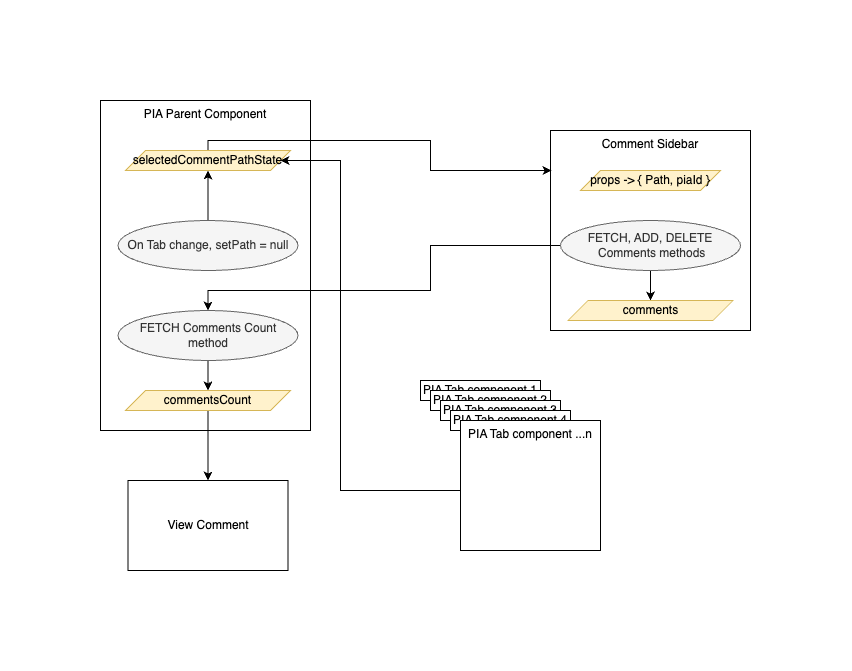

The diagram above was exported from draw.io. Its source (the exported page's mxGraphModel, read from the mxfile embedded in the PNG):
<mxGraphModel dx="1004" dy="562" grid="1" gridSize="10" guides="1" tooltips="1" connect="1" arrows="1" fold="1" page="1" pageScale="1" pageWidth="850" pageHeight="1100" math="0" shadow="0">
  <root>
    <mxCell id="0" />
    <mxCell id="1" parent="0" />
    <mxCell id="8GssZvQs_O4UTAMYbZ6y-2" value="Comment Sidebar" style="rounded=0;whiteSpace=wrap;html=1;verticalAlign=top;" vertex="1" parent="1">
      <mxGeometry x="520" y="40" width="200" height="200" as="geometry" />
    </mxCell>
    <mxCell id="8GssZvQs_O4UTAMYbZ6y-3" value="PIA Parent Component" style="rounded=0;whiteSpace=wrap;html=1;verticalAlign=top;" vertex="1" parent="1">
      <mxGeometry x="70" y="10" width="210" height="330" as="geometry" />
    </mxCell>
    <mxCell id="8GssZvQs_O4UTAMYbZ6y-4" value="PIA Tab component 1" style="rounded=0;whiteSpace=wrap;html=1;verticalAlign=middle;" vertex="1" parent="1">
      <mxGeometry x="390" y="290" width="120" height="20" as="geometry" />
    </mxCell>
    <mxCell id="8GssZvQs_O4UTAMYbZ6y-6" value="PIA Tab component 2" style="rounded=0;whiteSpace=wrap;html=1;verticalAlign=middle;" vertex="1" parent="1">
      <mxGeometry x="400" y="300" width="120" height="20" as="geometry" />
    </mxCell>
    <mxCell id="8GssZvQs_O4UTAMYbZ6y-7" value="PIA Tab component 3" style="rounded=0;whiteSpace=wrap;html=1;verticalAlign=middle;" vertex="1" parent="1">
      <mxGeometry x="410" y="310" width="120" height="20" as="geometry" />
    </mxCell>
    <mxCell id="8GssZvQs_O4UTAMYbZ6y-8" value="PIA Tab component 4" style="rounded=0;whiteSpace=wrap;html=1;verticalAlign=middle;" vertex="1" parent="1">
      <mxGeometry x="420" y="320" width="120" height="20" as="geometry" />
    </mxCell>
    <mxCell id="8GssZvQs_O4UTAMYbZ6y-24" style="edgeStyle=orthogonalEdgeStyle;rounded=0;orthogonalLoop=1;jettySize=auto;html=1;entryX=1;entryY=0.5;entryDx=0;entryDy=0;" edge="1" parent="1" source="8GssZvQs_O4UTAMYbZ6y-9" target="8GssZvQs_O4UTAMYbZ6y-23">
      <mxGeometry relative="1" as="geometry">
        <Array as="points">
          <mxPoint x="310" y="400" />
          <mxPoint x="310" y="70" />
        </Array>
      </mxGeometry>
    </mxCell>
    <mxCell id="8GssZvQs_O4UTAMYbZ6y-9" value="PIA Tab component ...n" style="rounded=0;whiteSpace=wrap;html=1;verticalAlign=top;" vertex="1" parent="1">
      <mxGeometry x="430" y="330" width="140" height="130" as="geometry" />
    </mxCell>
    <mxCell id="8GssZvQs_O4UTAMYbZ6y-21" style="edgeStyle=orthogonalEdgeStyle;rounded=0;orthogonalLoop=1;jettySize=auto;html=1;entryX=0.5;entryY=0;entryDx=0;entryDy=0;exitX=0;exitY=0.5;exitDx=0;exitDy=0;" edge="1" parent="1" source="8GssZvQs_O4UTAMYbZ6y-11" target="8GssZvQs_O4UTAMYbZ6y-16">
      <mxGeometry relative="1" as="geometry">
        <mxPoint x="420" y="170" as="sourcePoint" />
        <Array as="points">
          <mxPoint x="400" y="155" />
          <mxPoint x="400" y="200" />
          <mxPoint x="178" y="200" />
        </Array>
      </mxGeometry>
    </mxCell>
    <mxCell id="8GssZvQs_O4UTAMYbZ6y-38" style="edgeStyle=orthogonalEdgeStyle;rounded=0;orthogonalLoop=1;jettySize=auto;html=1;entryX=0.5;entryY=0;entryDx=0;entryDy=0;" edge="1" parent="1" source="8GssZvQs_O4UTAMYbZ6y-11" target="8GssZvQs_O4UTAMYbZ6y-34">
      <mxGeometry relative="1" as="geometry" />
    </mxCell>
    <mxCell id="8GssZvQs_O4UTAMYbZ6y-11" value="FETCH, ADD, DELETE&lt;br&gt;&amp;nbsp;Comments methods" style="ellipse;whiteSpace=wrap;html=1;fillColor=#f5f5f5;fontColor=#333333;strokeColor=#666666;" vertex="1" parent="1">
      <mxGeometry x="530" y="130" width="180" height="50" as="geometry" />
    </mxCell>
    <mxCell id="8GssZvQs_O4UTAMYbZ6y-13" value="props -&amp;gt; { Path, piaId }" style="shape=parallelogram;perimeter=parallelogramPerimeter;whiteSpace=wrap;html=1;fixedSize=1;fillColor=#fff2cc;strokeColor=#d6b656;" vertex="1" parent="1">
      <mxGeometry x="550" y="80" width="140" height="20" as="geometry" />
    </mxCell>
    <mxCell id="8GssZvQs_O4UTAMYbZ6y-32" style="edgeStyle=orthogonalEdgeStyle;rounded=0;orthogonalLoop=1;jettySize=auto;html=1;" edge="1" parent="1" source="8GssZvQs_O4UTAMYbZ6y-16" target="8GssZvQs_O4UTAMYbZ6y-30">
      <mxGeometry relative="1" as="geometry" />
    </mxCell>
    <mxCell id="8GssZvQs_O4UTAMYbZ6y-16" value="FETCH Comments Count method" style="ellipse;whiteSpace=wrap;html=1;fillColor=#f5f5f5;fontColor=#333333;strokeColor=#666666;" vertex="1" parent="1">
      <mxGeometry x="87.5" y="220" width="180" height="50" as="geometry" />
    </mxCell>
    <mxCell id="8GssZvQs_O4UTAMYbZ6y-25" style="edgeStyle=orthogonalEdgeStyle;rounded=0;orthogonalLoop=1;jettySize=auto;html=1;entryX=0.005;entryY=0.2;entryDx=0;entryDy=0;entryPerimeter=0;" edge="1" parent="1" source="8GssZvQs_O4UTAMYbZ6y-23" target="8GssZvQs_O4UTAMYbZ6y-2">
      <mxGeometry relative="1" as="geometry">
        <mxPoint x="480" y="80" as="targetPoint" />
        <Array as="points">
          <mxPoint x="178" y="50" />
          <mxPoint x="400" y="50" />
          <mxPoint x="400" y="80" />
        </Array>
      </mxGeometry>
    </mxCell>
    <mxCell id="8GssZvQs_O4UTAMYbZ6y-23" value="selectedCommentPathState" style="shape=parallelogram;perimeter=parallelogramPerimeter;whiteSpace=wrap;html=1;fixedSize=1;fillColor=#fff2cc;strokeColor=#d6b656;" vertex="1" parent="1">
      <mxGeometry x="95" y="60" width="165" height="20" as="geometry" />
    </mxCell>
    <mxCell id="8GssZvQs_O4UTAMYbZ6y-29" style="edgeStyle=orthogonalEdgeStyle;rounded=0;orthogonalLoop=1;jettySize=auto;html=1;" edge="1" parent="1" source="8GssZvQs_O4UTAMYbZ6y-26" target="8GssZvQs_O4UTAMYbZ6y-23">
      <mxGeometry relative="1" as="geometry" />
    </mxCell>
    <mxCell id="8GssZvQs_O4UTAMYbZ6y-26" value="On Tab change, setPath = null" style="ellipse;whiteSpace=wrap;html=1;fillColor=#f5f5f5;fontColor=#333333;strokeColor=#666666;" vertex="1" parent="1">
      <mxGeometry x="87.5" y="130" width="180" height="50" as="geometry" />
    </mxCell>
    <mxCell id="8GssZvQs_O4UTAMYbZ6y-1" value="View Comment" style="rounded=0;whiteSpace=wrap;html=1;" vertex="1" parent="1">
      <mxGeometry x="97.5" y="390" width="160" height="90" as="geometry" />
    </mxCell>
    <mxCell id="8GssZvQs_O4UTAMYbZ6y-33" style="edgeStyle=orthogonalEdgeStyle;rounded=0;orthogonalLoop=1;jettySize=auto;html=1;entryX=0.5;entryY=0;entryDx=0;entryDy=0;" edge="1" parent="1" source="8GssZvQs_O4UTAMYbZ6y-30" target="8GssZvQs_O4UTAMYbZ6y-1">
      <mxGeometry relative="1" as="geometry" />
    </mxCell>
    <mxCell id="8GssZvQs_O4UTAMYbZ6y-30" value="commentsCount" style="shape=parallelogram;perimeter=parallelogramPerimeter;whiteSpace=wrap;html=1;fixedSize=1;fillColor=#fff2cc;strokeColor=#d6b656;" vertex="1" parent="1">
      <mxGeometry x="95" y="300" width="165" height="20" as="geometry" />
    </mxCell>
    <mxCell id="8GssZvQs_O4UTAMYbZ6y-34" value="comments" style="shape=parallelogram;perimeter=parallelogramPerimeter;whiteSpace=wrap;html=1;fixedSize=1;fillColor=#fff2cc;strokeColor=#d6b656;" vertex="1" parent="1">
      <mxGeometry x="537.5" y="210" width="165" height="20" as="geometry" />
    </mxCell>
  </root>
</mxGraphModel>